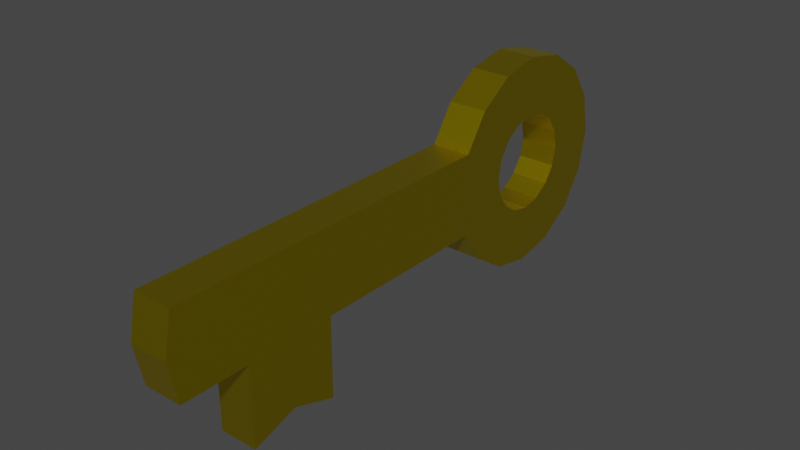 # Source: Chave.blend  (saved by Blender 2.80.75; exported with 4.5.12 LTS)
import bpy
from mathutils import Matrix  # noqa: F401  (used for matrix-valued properties, if any)

bpy.ops.wm.read_factory_settings(use_empty=True)
scene = bpy.context.scene
scene.name = 'Scene'

# ---- collections
col_collection = bpy.data.collections.new('Collection'); scene.collection.children.link(col_collection)

# ---- materials (node trees are filled in below, after node groups)
mat_gold = bpy.data.materials.new('Gold')
mat_gold.alpha_threshold = 0.0
mat_gold.use_transparent_shadow = False
mat_gold.line_color = (0.0, 0.0, 0.0, 1.0)

# ---- material node trees
mat_gold.use_nodes = True; mat_gold.node_tree.nodes.clear()
_N = mat_gold.node_tree.nodes; _L = mat_gold.node_tree.links
n0 = _N.new('ShaderNodeOutputMaterial'); n0.name = 'Material Output'; n0.location = (300, 300)
n1 = _N.new('ShaderNodeBsdfPrincipled'); n1.name = 'Principled BSDF'; n1.location = (10, 300)
n1.distribution = 'GGX'
n1.subsurface_method = 'BURLEY'
n1.inputs[0].default_value = (0.8, 0.62, 0.00494, 1.0)
n1.inputs[1].default_value = 1.0
n1.inputs[2].default_value = 0.4
n1.inputs[3].default_value = 1.45
n1.inputs[27].default_value = (0.0, 0.0, 0.0, 1.0)
n1.inputs[28].default_value = 1.0
_L.new(n1.outputs[0], n0.inputs[0])
n0.is_active_output = True

# ---- world
world_world = bpy.data.worlds.new('World'); scene.world = world_world
world_world.use_nodes = True; world_world.node_tree.nodes.clear()
_N = world_world.node_tree.nodes; _L = world_world.node_tree.links
n0 = _N.new('ShaderNodeOutputWorld'); n0.name = 'World Output'; n0.location = (300, 300)
n1 = _N.new('ShaderNodeBackground'); n1.name = 'Background'; n1.location = (10, 300)
n1.inputs[0].default_value = (0.05088, 0.05088, 0.05088, 1.0)
_L.new(n1.outputs[0], n0.inputs[0])
n0.is_active_output = True
world_world.color = (0.05088, 0.05088, 0.05088)
world_world.use_sun_shadow = False
world_world.sun_shadow_jitter_overblur = 0.0

# ---- meshes
me_cylinder = bpy.data.meshes.new('Cylinder')
me_cylinder.from_pydata([(-0.1809, 0.4584, 1.706e-07), (0.1809, 0.4584, 1.19e-07), (-0.1809, 0.4235, -0.1754), (0.1809, 0.4235, -0.1754), (-0.1809, 0.3241, -0.3241), (0.1809, 0.3241, -0.3241), (-0.1809, 0.1754, -0.4235), (0.1809, 0.1754, -0.4235), (-0.1809, -3.334e-08, -0.4584), (0.1809, -3.334e-08, -0.4584), (-0.1809, -0.1754, -0.4235), (0.1809, -0.1754, -0.4235), (-0.1809, -0.3241, -0.3241), (0.1809, -0.3241, -0.3241), (-0.1809, -0.4235, -0.1754), (0.1809, -0.4235, -0.1754), (-0.1809, -0.4584, 7.181e-08), (0.1809, -0.4584, -1.576e-08), (-0.1809, -0.4235, 0.1754), (0.1809, -0.4235, 0.1754), (-0.1809, -0.3241, 0.3241), (0.1809, -0.3241, 0.3241), (-0.1809, -0.1754, 0.4235), (0.1809, -0.1754, 0.4235), (-0.1809, 1.082e-08, 0.4584), (0.1809, -1.383e-08, 0.4584), (-0.1809, 0.1754, 0.4235), (0.1809, 0.1754, 0.4235), (-0.1809, 0.3241, 0.3241), (0.1809, 0.3241, 0.3241), (-0.1809, 0.4235, 0.1754), (0.1809, 0.4235, 0.1754), (-0.1809, 1.0, 1.192e-07), (-0.1809, 0.9239, -0.3827), (0.1809, 0.9239, -0.3827), (0.1809, 1.0, 5.96e-08), (-0.1809, 0.7071, -0.7071), (0.1809, 0.7071, -0.7071), (-0.1809, 0.3827, -0.9239), (0.1809, 0.3827, -0.9239), (-0.1809, -4.371e-08, -1.0), (0.1809, -4.371e-08, -1.0), (-0.1809, -0.3827, -0.9239), (0.1809, -0.3827, -0.9239), (-0.1809, -0.7071, -0.7071), (0.1809, -0.7071, -0.7071), (-0.1809, -0.9239, -0.3827), (0.1809, -0.9239, -0.3827), (-0.1809, -1.0, 0.0), (0.1809, -1.0, -1.192e-07), (-0.1809, -0.9239, 0.3827), (0.1809, -0.9239, 0.3827), (-0.1809, -0.7071, 0.7071), (0.1809, -0.7071, 0.7071), (-0.1809, -0.3827, 0.9239), (0.1809, -0.3827, 0.9239), (-0.1809, 1.192e-08, 1.0), (0.1809, 1.192e-08, 1.0), (-0.1809, 0.3827, 0.9239), (0.1809, 0.3827, 0.9239), (-0.1809, 0.7071, 0.7071), (0.1809, 0.7071, 0.7071), (-0.1809, 0.9239, 0.3827), (0.1809, 0.9239, 0.3827), (0.1809, -4.127, -0.3827), (-0.1809, -4.127, -0.3827), (-0.1809, -4.203, -4.526e-07), (0.1809, -4.203, -5.718e-07), (-0.1809, -4.127, 0.3827), (0.1809, -4.127, 0.3827), (-0.1809, -2.644, -0.3827), (-0.1809, -3.494, -0.3827), (-0.1809, -3.541, -3.902e-07), (-0.1809, -2.691, -2.393e-07), (-0.1809, -2.644, 0.3827), (-0.1809, -3.494, 0.3827), (0.1809, -3.494, 0.3827), (0.1809, -2.644, 0.3827), (0.1809, -2.691, -3.585e-07), (0.1809, -3.541, -5.094e-07), (0.1809, -3.494, -0.3827), (0.1809, -2.644, -0.3827), (-0.1809, -2.644, -1.142), (-0.1809, -3.494, -1.142), (0.1809, -3.494, -1.142), (0.1809, -2.644, -1.142), (-0.1809, -3.069, -0.3827), (-0.1809, -3.116, -3.147e-07), (-0.1809, -3.069, 0.3827), (0.1809, -3.069, 0.3827), (0.1809, -3.116, -4.339e-07), (0.1809, -3.069, -0.3827), (-0.1809, -3.069, -0.999), (0.1809, -3.069, -0.999)], [], [(32, 35, 34, 33), (33, 34, 37, 36), (36, 37, 39, 38), (38, 39, 41, 40), (40, 41, 43, 42), (42, 43, 45, 44), (44, 45, 47, 46), (76, 75, 68, 69), (72, 71, 65, 66), (50, 51, 53, 52), (52, 53, 55, 54), (54, 55, 57, 56), (56, 57, 59, 58), (58, 59, 61, 60), (8, 10, 11, 9), (60, 61, 63, 62), (62, 63, 35, 32), (10, 12, 13, 11), (2, 0, 32, 33), (1, 3, 34, 35), (4, 2, 33, 36), (3, 5, 37, 34), (6, 4, 36, 38), (5, 7, 39, 37), (8, 6, 38, 40), (7, 9, 41, 39), (10, 8, 40, 42), (9, 11, 43, 41), (12, 10, 42, 44), (11, 13, 45, 43), (14, 12, 44, 46), (13, 15, 47, 45), (16, 14, 46, 48), (15, 17, 49, 47), (18, 16, 48, 50), (17, 19, 51, 49), (20, 18, 50, 52), (19, 21, 53, 51), (22, 20, 52, 54), (21, 23, 55, 53), (24, 22, 54, 56), (23, 25, 57, 55), (26, 24, 56, 58), (25, 27, 59, 57), (28, 26, 58, 60), (27, 29, 61, 59), (30, 28, 60, 62), (29, 31, 63, 61), (0, 30, 62, 32), (31, 1, 35, 63), (6, 8, 9, 7), (4, 6, 7, 5), (2, 4, 5, 3), (0, 2, 3, 1), (30, 0, 1, 31), (28, 30, 31, 29), (26, 28, 29, 27), (24, 26, 27, 25), (22, 24, 25, 23), (20, 22, 23, 21), (18, 20, 21, 19), (16, 18, 19, 17), (14, 16, 17, 15), (12, 14, 15, 13), (65, 64, 67, 66), (66, 67, 69, 68), (75, 72, 66, 68), (80, 79, 67, 64), (71, 80, 64, 65), (79, 76, 69, 67), (49, 51, 77, 78), (90, 89, 76, 79), (46, 47, 81, 70), (80, 71, 83, 84), (47, 49, 78, 81), (91, 90, 79, 80), (50, 48, 73, 74), (88, 87, 72, 75), (48, 46, 70, 73), (87, 86, 71, 72), (51, 50, 74, 77), (89, 88, 75, 76), (92, 93, 84, 83), (91, 80, 84, 93), (70, 81, 85, 82), (86, 70, 82, 92), (71, 86, 92, 83), (81, 91, 93, 85), (82, 85, 93, 92), (77, 74, 88, 89), (73, 70, 86, 87), (74, 73, 87, 88), (81, 78, 90, 91), (78, 77, 89, 90)])
_uv = me_cylinder.uv_layers.new(name='UVMap')
_uv.uv.foreach_set('vector', [1.0, 0.5, 1.0, 1.0, 0.9375, 1.0, 0.9375, 0.5, 0.9375, 0.5, 0.9375, 1.0, 0.875, 1.0, 0.875, 0.5, 0.875, 0.5, 0.875, 1.0, 0.8125, 1.0, 0.8125, 0.5, 0.8125, 0.5, 0.8125, 1.0, 0.75, 1.0, 0.75, 0.5, 0.75, 0.5, 0.75, 1.0, 0.6875, 1.0, 0.6875, 0.5, 0.6875, 0.5, 0.6875, 1.0, 0.625, 1.0, 0.625, 0.5, 0.625, 0.5, 0.625, 1.0, 0.5625, 1.0, 0.5625, 0.5, 0.4375, 1.0, 0.4375, 0.5, 0.4375, 0.5, 0.4375, 1.0, 0.75, 0.01, 0.8418, 0.02827, 0.8418, 0.02827, 0.75, 0.01, 0.4375, 0.5, 0.4375, 1.0, 0.375, 1.0, 0.375, 0.5, 0.375, 0.5, 0.375, 1.0, 0.3125, 1.0, 0.3125, 0.5, 0.3125, 0.5, 0.3125, 1.0, 0.25, 1.0, 0.25, 0.5, 0.25, 0.5, 0.25, 1.0, 0.1875, 1.0, 0.1875, 0.5, 0.1875, 0.5, 0.1875, 1.0, 0.125, 1.0, 0.125, 0.5, 0.896, 0.25, 0.8849, 0.1941, 0.3849, 0.1941, 0.396, 0.25, 0.125, 0.5, 0.125, 1.0, 0.0625, 1.0, 0.0625, 0.5, 0.0625, 0.5, 0.0625, 1.0, 0.0, 1.0, 0.0, 0.5, 0.8849, 0.1941, 0.8533, 0.1467, 0.3533, 0.1467, 0.3849, 0.1941, 0.8059, 0.3849, 0.75, 0.396, 0.75, 0.49, 0.8418, 0.4717, 0.25, 0.396, 0.3059, 0.3849, 0.3418, 0.4717, 0.25, 0.49, 0.8533, 0.3533, 0.8059, 0.3849, 0.8418, 0.4717, 0.9197, 0.4197, 0.3059, 0.3849, 0.3533, 0.3533, 0.4197, 0.4197, 0.3418, 0.4717, 0.8849, 0.3059, 0.8533, 0.3533, 0.9197, 0.4197, 0.9717, 0.3418, 0.3533, 0.3533, 0.3849, 0.3059, 0.4717, 0.3418, 0.4197, 0.4197, 0.896, 0.25, 0.8849, 0.3059, 0.9717, 0.3418, 0.99, 0.25, 0.3849, 0.3059, 0.396, 0.25, 0.49, 0.25, 0.4717, 0.3418, 0.8849, 0.1941, 0.896, 0.25, 0.99, 0.25, 0.9717, 0.1582, 0.396, 0.25, 0.3849, 0.1941, 0.4717, 0.1582, 0.49, 0.25, 0.8533, 0.1467, 0.8849, 0.1941, 0.9717, 0.1582, 0.9197, 0.08029, 0.3849, 0.1941, 0.3533, 0.1467, 0.4197, 0.08029, 0.4717, 0.1582, 0.8059, 0.1151, 0.8533, 0.1467, 0.9197, 0.08029, 0.8418, 0.02827, 0.3533, 0.1467, 0.3059, 0.1151, 0.3418, 0.02827, 0.4197, 0.08029, 0.75, 0.104, 0.8059, 0.1151, 0.8418, 0.02827, 0.75, 0.01, 0.3059, 0.1151, 0.25, 0.104, 0.25, 0.01, 0.3418, 0.02827, 0.6941, 0.1151, 0.75, 0.104, 0.75, 0.01, 0.6582, 0.02827, 0.25, 0.104, 0.1941, 0.1151, 0.1582, 0.02827, 0.25, 0.01, 0.6467, 0.1467, 0.6941, 0.1151, 0.6582, 0.02827, 0.5803, 0.08029, 0.1941, 0.1151, 0.1467, 0.1467, 0.08029, 0.08029, 0.1582, 0.02827, 0.6151, 0.1941, 0.6467, 0.1467, 0.5803, 0.08029, 0.5283, 0.1582, 0.1467, 0.1467, 0.1151, 0.1941, 0.02827, 0.1582, 0.08029, 0.08029, 0.604, 0.25, 0.6151, 0.1941, 0.5283, 0.1582, 0.51, 0.25, 0.1151, 0.1941, 0.104, 0.25, 0.01, 0.25, 0.02827, 0.1582, 0.6151, 0.3059, 0.604, 0.25, 0.51, 0.25, 0.5283, 0.3418, 0.104, 0.25, 0.1151, 0.3059, 0.02827, 0.3418, 0.01, 0.25, 0.6467, 0.3533, 0.6151, 0.3059, 0.5283, 0.3418, 0.5803, 0.4197, 0.1151, 0.3059, 0.1467, 0.3533, 0.08029, 0.4197, 0.02827, 0.3418, 0.6941, 0.3849, 0.6467, 0.3533, 0.5803, 0.4197, 0.6582, 0.4717, 0.1467, 0.3533, 0.1941, 0.3849, 0.1582, 0.4717, 0.08029, 0.4197, 0.75, 0.396, 0.6941, 0.3849, 0.6582, 0.4717, 0.75, 0.49, 0.1941, 0.3849, 0.25, 0.396, 0.25, 0.49, 0.1582, 0.4717, 0.8849, 0.3059, 0.896, 0.25, 0.396, 0.25, 0.3849, 0.3059, 0.8533, 0.3533, 0.8849, 0.3059, 0.3849, 0.3059, 0.3533, 0.3533, 0.8059, 0.3849, 0.8533, 0.3533, 0.3533, 0.3533, 0.3059, 0.3849, 0.75, 0.396, 0.8059, 0.3849, 0.3059, 0.3849, 0.25, 0.396, 0.6941, 0.3849, 0.75, 0.396, 0.25, 0.396, 0.1941, 0.3849, 0.6467, 0.3533, 0.6941, 0.3849, 0.1941, 0.3849, 0.1467, 0.3533, 0.6151, 0.3059, 0.6467, 0.3533, 0.1467, 0.3533, 0.1151, 0.3059, 0.604, 0.25, 0.6151, 0.3059, 0.1151, 0.3059, 0.104, 0.25, 0.6151, 0.1941, 0.604, 0.25, 0.104, 0.25, 0.1151, 0.1941, 0.6467, 0.1467, 0.6151, 0.1941, 0.1151, 0.1941, 0.1467, 0.1467, 0.6941, 0.1151, 0.6467, 0.1467, 0.1467, 0.1467, 0.1941, 0.1151, 0.75, 0.104, 0.6941, 0.1151, 0.1941, 0.1151, 0.25, 0.104, 0.8059, 0.1151, 0.75, 0.104, 0.25, 0.104, 0.3059, 0.1151, 0.8533, 0.1467, 0.8059, 0.1151, 0.3059, 0.1151, 0.3533, 0.1467, 0.5625, 0.5, 0.5625, 1.0, 0.5, 1.0, 0.5, 0.5, 0.5, 0.5, 0.5, 1.0, 0.4375, 1.0, 0.4375, 0.5, 0.6582, 0.02827, 0.75, 0.01, 0.75, 0.01, 0.6582, 0.02827, 0.3418, 0.02827, 0.25, 0.01, 0.25, 0.01, 0.3418, 0.02827, 0.5625, 0.5, 0.5625, 1.0, 0.5625, 1.0, 0.5625, 0.5, 0.25, 0.01, 0.1582, 0.02827, 0.1582, 0.02827, 0.25, 0.01, 0.25, 0.01, 0.1582, 0.02827, 0.1582, 0.02827, 0.25, 0.01, 0.25, 0.01, 0.1582, 0.02827, 0.1582, 0.02827, 0.25, 0.01, 0.5625, 0.5, 0.5625, 1.0, 0.5625, 1.0, 0.5625, 0.5, 0.5625, 1.0, 0.5625, 0.5, 0.5625, 0.5, 0.5625, 1.0, 0.3418, 0.02827, 0.25, 0.01, 0.25, 0.01, 0.3418, 0.02827, 0.3418, 0.02827, 0.25, 0.01, 0.25, 0.01, 0.3418, 0.02827, 0.6582, 0.02827, 0.75, 0.01, 0.75, 0.01, 0.6582, 0.02827, 0.6582, 0.02827, 0.75, 0.01, 0.75, 0.01, 0.6582, 0.02827, 0.75, 0.01, 0.8418, 0.02827, 0.8418, 0.02827, 0.75, 0.01, 0.75, 0.01, 0.8418, 0.02827, 0.8418, 0.02827, 0.75, 0.01, 0.4375, 1.0, 0.4375, 0.5, 0.4375, 0.5, 0.4375, 1.0, 0.4375, 1.0, 0.4375, 0.5, 0.4375, 0.5, 0.4375, 1.0, 0.5625, 0.5, 0.5625, 1.0, 0.5625, 1.0, 0.5625, 0.5, 0.3418, 0.02827, 0.3418, 0.02827, 0.3418, 0.02827, 0.3418, 0.02827, 0.5625, 0.5, 0.5625, 1.0, 0.5625, 1.0, 0.5625, 0.5, 0.8418, 0.02827, 0.8418, 0.02827, 0.8418, 0.02827, 0.8418, 0.02827, 0.8418, 0.02827, 0.8418, 0.02827, 0.8418, 0.02827, 0.8418, 0.02827, 0.3418, 0.02827, 0.3418, 0.02827, 0.3418, 0.02827, 0.3418, 0.02827, 0.5625, 0.5, 0.5625, 1.0, 0.5625, 1.0, 0.5625, 0.5, 0.4375, 1.0, 0.4375, 0.5, 0.4375, 0.5, 0.4375, 1.0, 0.75, 0.01, 0.8418, 0.02827, 0.8418, 0.02827, 0.75, 0.01, 0.6582, 0.02827, 0.75, 0.01, 0.75, 0.01, 0.6582, 0.02827, 0.3418, 0.02827, 0.25, 0.01, 0.25, 0.01, 0.3418, 0.02827, 0.25, 0.01, 0.1582, 0.02827, 0.1582, 0.02827, 0.25, 0.01])
me_cylinder.materials.append(mat_gold)
me_cylinder.use_remesh_preserve_volume = False
me_cylinder.use_remesh_preserve_attributes = False
me_cylinder.use_mirror_vertex_groups = False
me_cylinder.update()

# ---- objects
ob_cylinder = bpy.data.objects.new('Cylinder', me_cylinder)

# ---- transforms, parenting, visibility, modifiers, constraints
ob_cylinder.location = (0.0, 0.0, 0.0)
ob_cylinder.lineart.crease_threshold = 0.0

# ---- collection membership
col_collection.objects.link(ob_cylinder)

# ---- scene / render settings (as saved in the file)
scene.frame_start = 1; scene.frame_end = 250; scene.frame_set(1)
scene.render.engine = 'BLENDER_EEVEE_NEXT'
scene.cycles.use_denoising = False
scene.cycles.samples = 128
scene.cycles.sampling_pattern = 'TABULATED_SOBOL'
scene.cycles.use_adaptive_sampling = False
scene.cycles.use_light_tree = False
scene.view_settings.view_transform = 'Filmic'
bpy.context.view_layer.update()

# ---- added for rendering (the .blend has no active camera and no usable light): camera, sun
cam_auto = bpy.data.cameras.new('AutoCamera')
cam_auto.lens = 50.0
cam_auto.sensor_width = 36.0
cam_auto.clip_end = 1000.0
ob_auto_camera = bpy.data.objects.new('AutoCamera', cam_auto)
scene.collection.objects.link(ob_auto_camera)
ob_auto_camera.location = (5.21688, -7.86182, 4.1024)
ob_auto_camera.rotation_euler = (1.09748, -7.21219e-08, 0.694738)
scene.camera = ob_auto_camera
light_auto_sun = bpy.data.lights.new('AutoSun', 'SUN')
light_auto_sun.energy = 3.0
light_auto_sun.angle = 0.0523599
ob_auto_sun = bpy.data.objects.new('AutoSun', light_auto_sun)
scene.collection.objects.link(ob_auto_sun)
ob_auto_sun.rotation_euler = (0.872665, 0.174533, 0.523599)
bpy.context.view_layer.update()
